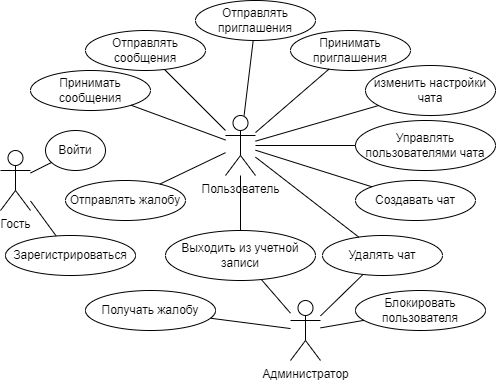

The diagram above was exported from draw.io. Its source (the exported page's mxGraphModel, read from the mxfile embedded in the PNG):
<mxGraphModel dx="1295" dy="515" grid="1" gridSize="10" guides="1" tooltips="1" connect="1" arrows="1" fold="1" page="1" pageScale="1" pageWidth="827" pageHeight="1169" math="0" shadow="0">
  <root>
    <mxCell id="0" />
    <mxCell id="1" parent="0" />
    <mxCell id="AbQfRbVFGwW0Bi5qg3TH-27" value="Гость" style="shape=umlActor;verticalLabelPosition=bottom;verticalAlign=top;html=1;outlineConnect=0;" parent="1" vertex="1">
      <mxGeometry x="505" y="320" width="30" height="60" as="geometry" />
    </mxCell>
    <mxCell id="AbQfRbVFGwW0Bi5qg3TH-28" value="Войти" style="rounded=1;whiteSpace=wrap;html=1;shape=ellipse;perimeter=ellipsePerimeter;" parent="1" vertex="1">
      <mxGeometry x="550" y="300" width="60" height="40" as="geometry" />
    </mxCell>
    <mxCell id="AbQfRbVFGwW0Bi5qg3TH-29" value="Пользователь" style="shape=umlActor;verticalLabelPosition=bottom;verticalAlign=top;html=1;outlineConnect=0;" parent="1" vertex="1">
      <mxGeometry x="730" y="285" width="30" height="60" as="geometry" />
    </mxCell>
    <mxCell id="AbQfRbVFGwW0Bi5qg3TH-32" value="Принимать сообщения" style="rounded=1;whiteSpace=wrap;html=1;shape=ellipse;perimeter=ellipsePerimeter;" parent="1" vertex="1">
      <mxGeometry x="535" y="240" width="120" height="40" as="geometry" />
    </mxCell>
    <mxCell id="AbQfRbVFGwW0Bi5qg3TH-33" value="Отправлять сообщения" style="rounded=1;whiteSpace=wrap;html=1;shape=ellipse;perimeter=ellipsePerimeter;" parent="1" vertex="1">
      <mxGeometry x="590" y="200" width="120" height="40" as="geometry" />
    </mxCell>
    <mxCell id="AbQfRbVFGwW0Bi5qg3TH-35" value="Зарегистрироваться" style="rounded=1;whiteSpace=wrap;html=1;shape=ellipse;perimeter=ellipsePerimeter;" parent="1" vertex="1">
      <mxGeometry x="510" y="405" width="130" height="40" as="geometry" />
    </mxCell>
    <mxCell id="AbQfRbVFGwW0Bi5qg3TH-37" value="" style="endArrow=none;html=1;rounded=0;" parent="1" source="AbQfRbVFGwW0Bi5qg3TH-32" target="AbQfRbVFGwW0Bi5qg3TH-29" edge="1">
      <mxGeometry width="50" height="50" relative="1" as="geometry">
        <mxPoint x="710" y="400" as="sourcePoint" />
        <mxPoint x="760" y="350" as="targetPoint" />
      </mxGeometry>
    </mxCell>
    <mxCell id="AbQfRbVFGwW0Bi5qg3TH-38" value="Отправлять приглашения" style="rounded=1;whiteSpace=wrap;html=1;shape=ellipse;perimeter=ellipsePerimeter;" parent="1" vertex="1">
      <mxGeometry x="700" y="170" width="120" height="40" as="geometry" />
    </mxCell>
    <mxCell id="AbQfRbVFGwW0Bi5qg3TH-39" value="" style="endArrow=none;html=1;rounded=0;" parent="1" source="AbQfRbVFGwW0Bi5qg3TH-29" target="AbQfRbVFGwW0Bi5qg3TH-33" edge="1">
      <mxGeometry width="50" height="50" relative="1" as="geometry">
        <mxPoint x="650" y="250" as="sourcePoint" />
        <mxPoint x="700" y="200" as="targetPoint" />
      </mxGeometry>
    </mxCell>
    <mxCell id="AbQfRbVFGwW0Bi5qg3TH-40" value="" style="endArrow=none;html=1;rounded=0;" parent="1" source="AbQfRbVFGwW0Bi5qg3TH-38" target="AbQfRbVFGwW0Bi5qg3TH-29" edge="1">
      <mxGeometry width="50" height="50" relative="1" as="geometry">
        <mxPoint x="260" y="220" as="sourcePoint" />
        <mxPoint x="569" y="192.15827338129498" as="targetPoint" />
      </mxGeometry>
    </mxCell>
    <mxCell id="AbQfRbVFGwW0Bi5qg3TH-42" value="Создавать чат" style="ellipse;whiteSpace=wrap;html=1;" parent="1" vertex="1">
      <mxGeometry x="860" y="350" width="120" height="40" as="geometry" />
    </mxCell>
    <mxCell id="AbQfRbVFGwW0Bi5qg3TH-43" value="изменить настройки чата" style="ellipse;whiteSpace=wrap;html=1;" parent="1" vertex="1">
      <mxGeometry x="870" y="235" width="130" height="50" as="geometry" />
    </mxCell>
    <mxCell id="AbQfRbVFGwW0Bi5qg3TH-44" value="" style="endArrow=none;html=1;rounded=0;" parent="1" source="AbQfRbVFGwW0Bi5qg3TH-29" target="AbQfRbVFGwW0Bi5qg3TH-43" edge="1">
      <mxGeometry width="50" height="50" relative="1" as="geometry">
        <mxPoint x="380" y="200" as="sourcePoint" />
        <mxPoint x="430" y="150" as="targetPoint" />
      </mxGeometry>
    </mxCell>
    <mxCell id="AbQfRbVFGwW0Bi5qg3TH-45" value="" style="endArrow=none;html=1;rounded=0;" parent="1" source="AbQfRbVFGwW0Bi5qg3TH-29" target="AbQfRbVFGwW0Bi5qg3TH-42" edge="1">
      <mxGeometry width="50" height="50" relative="1" as="geometry">
        <mxPoint x="450" y="270" as="sourcePoint" />
        <mxPoint x="500" y="220" as="targetPoint" />
      </mxGeometry>
    </mxCell>
    <mxCell id="g7VthGcfdvqfHz3UjzML-1" value="Администратор" style="shape=umlActor;verticalLabelPosition=bottom;verticalAlign=top;html=1;outlineConnect=0;" vertex="1" parent="1">
      <mxGeometry x="795" y="470" width="30" height="60" as="geometry" />
    </mxCell>
    <mxCell id="g7VthGcfdvqfHz3UjzML-2" value="" style="endArrow=none;html=1;rounded=0;" edge="1" parent="1" source="AbQfRbVFGwW0Bi5qg3TH-27" target="AbQfRbVFGwW0Bi5qg3TH-35">
      <mxGeometry width="50" height="50" relative="1" as="geometry">
        <mxPoint x="280" y="490" as="sourcePoint" />
        <mxPoint x="330" y="440" as="targetPoint" />
      </mxGeometry>
    </mxCell>
    <mxCell id="g7VthGcfdvqfHz3UjzML-3" value="" style="endArrow=none;html=1;rounded=0;" edge="1" parent="1" source="AbQfRbVFGwW0Bi5qg3TH-27" target="AbQfRbVFGwW0Bi5qg3TH-28">
      <mxGeometry width="50" height="50" relative="1" as="geometry">
        <mxPoint x="290" y="510" as="sourcePoint" />
        <mxPoint x="340" y="460" as="targetPoint" />
      </mxGeometry>
    </mxCell>
    <mxCell id="g7VthGcfdvqfHz3UjzML-7" value="Получать жалобу" style="ellipse;whiteSpace=wrap;html=1;" vertex="1" parent="1">
      <mxGeometry x="590" y="460" width="130" height="40" as="geometry" />
    </mxCell>
    <mxCell id="g7VthGcfdvqfHz3UjzML-8" value="Блокировать пользователя" style="ellipse;whiteSpace=wrap;html=1;" vertex="1" parent="1">
      <mxGeometry x="860" y="460" width="130" height="40" as="geometry" />
    </mxCell>
    <mxCell id="g7VthGcfdvqfHz3UjzML-9" value="Управлять пользователями чата" style="ellipse;whiteSpace=wrap;html=1;" vertex="1" parent="1">
      <mxGeometry x="860" y="290" width="140" height="50" as="geometry" />
    </mxCell>
    <mxCell id="g7VthGcfdvqfHz3UjzML-10" value="Выходить из учетной записи" style="ellipse;whiteSpace=wrap;html=1;" vertex="1" parent="1">
      <mxGeometry x="670" y="400" width="150" height="50" as="geometry" />
    </mxCell>
    <mxCell id="g7VthGcfdvqfHz3UjzML-11" value="Отправлять жалобу" style="ellipse;whiteSpace=wrap;html=1;" vertex="1" parent="1">
      <mxGeometry x="570" y="350" width="120" height="40" as="geometry" />
    </mxCell>
    <mxCell id="g7VthGcfdvqfHz3UjzML-12" value="" style="endArrow=none;html=1;rounded=0;" edge="1" parent="1" source="AbQfRbVFGwW0Bi5qg3TH-29" target="g7VthGcfdvqfHz3UjzML-10">
      <mxGeometry width="50" height="50" relative="1" as="geometry">
        <mxPoint x="600" y="260" as="sourcePoint" />
        <mxPoint x="650" y="210" as="targetPoint" />
      </mxGeometry>
    </mxCell>
    <mxCell id="g7VthGcfdvqfHz3UjzML-13" value="" style="endArrow=none;html=1;rounded=0;" edge="1" parent="1" source="AbQfRbVFGwW0Bi5qg3TH-29" target="g7VthGcfdvqfHz3UjzML-9">
      <mxGeometry width="50" height="50" relative="1" as="geometry">
        <mxPoint x="510" y="260" as="sourcePoint" />
        <mxPoint x="560" y="210" as="targetPoint" />
      </mxGeometry>
    </mxCell>
    <mxCell id="g7VthGcfdvqfHz3UjzML-14" value="" style="endArrow=none;html=1;rounded=0;" edge="1" parent="1" source="AbQfRbVFGwW0Bi5qg3TH-29" target="g7VthGcfdvqfHz3UjzML-11">
      <mxGeometry width="50" height="50" relative="1" as="geometry">
        <mxPoint x="460" y="280" as="sourcePoint" />
        <mxPoint x="510" y="230" as="targetPoint" />
      </mxGeometry>
    </mxCell>
    <mxCell id="g7VthGcfdvqfHz3UjzML-15" value="" style="endArrow=none;html=1;rounded=0;" edge="1" parent="1" source="g7VthGcfdvqfHz3UjzML-1" target="g7VthGcfdvqfHz3UjzML-7">
      <mxGeometry width="50" height="50" relative="1" as="geometry">
        <mxPoint x="440" y="600" as="sourcePoint" />
        <mxPoint x="490" y="550" as="targetPoint" />
      </mxGeometry>
    </mxCell>
    <mxCell id="g7VthGcfdvqfHz3UjzML-16" value="" style="endArrow=none;html=1;rounded=0;" edge="1" parent="1" source="g7VthGcfdvqfHz3UjzML-1" target="g7VthGcfdvqfHz3UjzML-8">
      <mxGeometry width="50" height="50" relative="1" as="geometry">
        <mxPoint x="640" y="630" as="sourcePoint" />
        <mxPoint x="690" y="580" as="targetPoint" />
      </mxGeometry>
    </mxCell>
    <mxCell id="g7VthGcfdvqfHz3UjzML-17" value="" style="endArrow=none;html=1;rounded=0;" edge="1" parent="1" source="g7VthGcfdvqfHz3UjzML-1" target="g7VthGcfdvqfHz3UjzML-10">
      <mxGeometry width="50" height="50" relative="1" as="geometry">
        <mxPoint x="790" y="530" as="sourcePoint" />
        <mxPoint x="840" y="480" as="targetPoint" />
      </mxGeometry>
    </mxCell>
    <mxCell id="g7VthGcfdvqfHz3UjzML-18" value="Принимать приглашения" style="ellipse;whiteSpace=wrap;html=1;" vertex="1" parent="1">
      <mxGeometry x="795" y="200" width="120" height="40" as="geometry" />
    </mxCell>
    <mxCell id="g7VthGcfdvqfHz3UjzML-19" value="" style="endArrow=none;html=1;rounded=0;" edge="1" parent="1" source="AbQfRbVFGwW0Bi5qg3TH-29" target="g7VthGcfdvqfHz3UjzML-18">
      <mxGeometry width="50" height="50" relative="1" as="geometry">
        <mxPoint x="1000" y="440" as="sourcePoint" />
        <mxPoint x="1050" y="390" as="targetPoint" />
      </mxGeometry>
    </mxCell>
    <mxCell id="g7VthGcfdvqfHz3UjzML-20" value="Удалять чат" style="ellipse;whiteSpace=wrap;html=1;" vertex="1" parent="1">
      <mxGeometry x="827" y="405" width="120" height="40" as="geometry" />
    </mxCell>
    <mxCell id="g7VthGcfdvqfHz3UjzML-21" value="" style="endArrow=none;html=1;rounded=0;" edge="1" parent="1" source="AbQfRbVFGwW0Bi5qg3TH-29" target="g7VthGcfdvqfHz3UjzML-20">
      <mxGeometry width="50" height="50" relative="1" as="geometry">
        <mxPoint x="780" y="440" as="sourcePoint" />
        <mxPoint x="830" y="390" as="targetPoint" />
      </mxGeometry>
    </mxCell>
    <mxCell id="g7VthGcfdvqfHz3UjzML-24" value="" style="endArrow=none;html=1;rounded=0;" edge="1" parent="1" source="g7VthGcfdvqfHz3UjzML-1" target="g7VthGcfdvqfHz3UjzML-20">
      <mxGeometry width="50" height="50" relative="1" as="geometry">
        <mxPoint x="480" y="550" as="sourcePoint" />
        <mxPoint x="530" y="500" as="targetPoint" />
      </mxGeometry>
    </mxCell>
  </root>
</mxGraphModel>